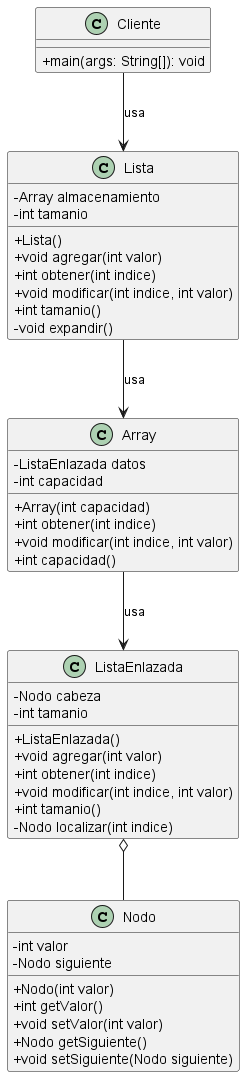

The diagram above was rendered by PlantUML. Its source (embedded in the PNG):
@startuml DiagramaRefactorizacion
skinparam classAttributeIconSize 0

class Cliente {
  +main(args: String[]): void
}

class Lista {
  -Array almacenamiento
  -int tamanio
  +Lista()
  +void agregar(int valor)
  +int obtener(int indice)
  +void modificar(int indice, int valor)
  +int tamanio()
  -void expandir()
}

class Array {
  -ListaEnlazada datos
  -int capacidad
  +Array(int capacidad)
  +int obtener(int indice)
  +void modificar(int indice, int valor)
  +int capacidad()
}

class ListaEnlazada {
  -Nodo cabeza
  -int tamanio
  +ListaEnlazada()
  +void agregar(int valor)
  +int obtener(int indice)
  +void modificar(int indice, int valor)
  +int tamanio()
  -Nodo localizar(int indice)
}

class Nodo {
  -int valor
  -Nodo siguiente
  +Nodo(int valor)
  +int getValor()
  +void setValor(int valor)
  +Nodo getSiguiente()
  +void setSiguiente(Nodo siguiente)
}

Cliente --> Lista : usa
Lista --> Array : usa
Array --> ListaEnlazada : usa
ListaEnlazada o-- Nodo

@enduml